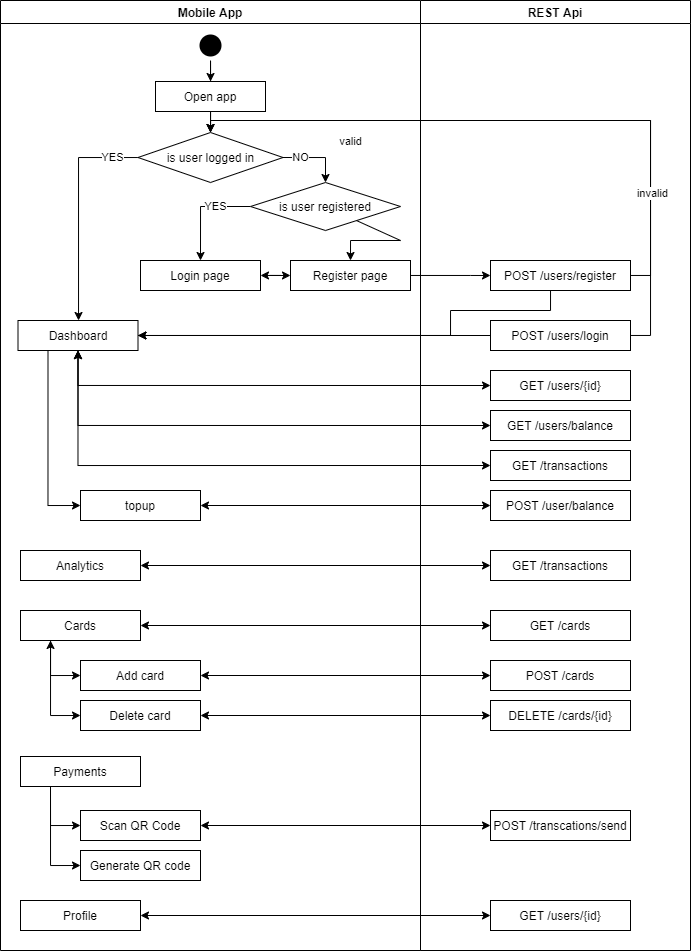

The diagram above was exported from draw.io. Its source (the exported page's mxGraphModel, read from the mxfile embedded in the PNG):
<mxGraphModel dx="1293" dy="622" grid="1" gridSize="10" guides="1" tooltips="1" connect="1" arrows="1" fold="1" page="1" pageScale="1" pageWidth="1169" pageHeight="826" background="#ffffff" math="0" shadow="0">
  <root>
    <mxCell id="0" />
    <mxCell id="1" parent="0" />
    <mxCell id="2" value="Mobile App" style="swimlane;whiteSpace=wrap;startSize=23;" parent="1" vertex="1">
      <mxGeometry x="20" y="70" width="420" height="950" as="geometry" />
    </mxCell>
    <mxCell id="0nE8kwZ-VhhfiieqiuAX-7" style="edgeStyle=orthogonalEdgeStyle;rounded=0;orthogonalLoop=1;jettySize=auto;html=1;strokeColor=#000000;" edge="1" parent="2" source="5" target="7">
      <mxGeometry relative="1" as="geometry" />
    </mxCell>
    <mxCell id="5" value="" style="ellipse;shape=startState;fillColor=#000000;strokeColor=none;" parent="2" vertex="1">
      <mxGeometry x="195" y="30" width="30" height="30" as="geometry" />
    </mxCell>
    <mxCell id="VuH0t2KKFfhP7S3S-SVI-42" style="edgeStyle=orthogonalEdgeStyle;rounded=0;orthogonalLoop=1;jettySize=auto;html=1;entryX=0.5;entryY=0;entryDx=0;entryDy=0;" parent="2" source="7" target="VuH0t2KKFfhP7S3S-SVI-41" edge="1">
      <mxGeometry relative="1" as="geometry" />
    </mxCell>
    <mxCell id="7" value="Open app" style="" parent="2" vertex="1">
      <mxGeometry x="155" y="81" width="110" height="30" as="geometry" />
    </mxCell>
    <mxCell id="0nE8kwZ-VhhfiieqiuAX-23" style="edgeStyle=orthogonalEdgeStyle;rounded=0;orthogonalLoop=1;jettySize=auto;html=1;startArrow=none;startFill=0;strokeColor=#000000;" edge="1" parent="2" source="VuH0t2KKFfhP7S3S-SVI-41" target="VuH0t2KKFfhP7S3S-SVI-43">
      <mxGeometry relative="1" as="geometry">
        <Array as="points">
          <mxPoint x="78" y="157" />
        </Array>
      </mxGeometry>
    </mxCell>
    <mxCell id="0nE8kwZ-VhhfiieqiuAX-26" value="YES" style="edgeLabel;html=1;align=center;verticalAlign=middle;resizable=0;points=[];" vertex="1" connectable="0" parent="0nE8kwZ-VhhfiieqiuAX-23">
      <mxGeometry x="-0.6251" y="-3" relative="1" as="geometry">
        <mxPoint x="15.85" y="2.97" as="offset" />
      </mxGeometry>
    </mxCell>
    <mxCell id="VuH0t2KKFfhP7S3S-SVI-41" value="is user logged in" style="rhombus;whiteSpace=wrap;html=1;" parent="2" vertex="1">
      <mxGeometry x="137.5" y="132" width="145" height="50" as="geometry" />
    </mxCell>
    <mxCell id="0nE8kwZ-VhhfiieqiuAX-31" style="edgeStyle=orthogonalEdgeStyle;rounded=0;orthogonalLoop=1;jettySize=auto;html=1;exitX=0.25;exitY=1;exitDx=0;exitDy=0;entryX=0;entryY=0.5;entryDx=0;entryDy=0;startArrow=none;startFill=0;strokeColor=#000000;" edge="1" parent="2" source="VuH0t2KKFfhP7S3S-SVI-43" target="VuH0t2KKFfhP7S3S-SVI-103">
      <mxGeometry relative="1" as="geometry" />
    </mxCell>
    <mxCell id="VuH0t2KKFfhP7S3S-SVI-43" value="Dashboard" style="rounded=0;whiteSpace=wrap;html=1;" parent="2" vertex="1">
      <mxGeometry x="17.5" y="320" width="120" height="30" as="geometry" />
    </mxCell>
    <mxCell id="VuH0t2KKFfhP7S3S-SVI-67" style="edgeStyle=orthogonalEdgeStyle;rounded=0;orthogonalLoop=1;jettySize=auto;html=1;entryX=0;entryY=0.5;entryDx=0;entryDy=0;startArrow=classic;startFill=1;" parent="2" source="VuH0t2KKFfhP7S3S-SVI-45" target="VuH0t2KKFfhP7S3S-SVI-54" edge="1">
      <mxGeometry relative="1" as="geometry" />
    </mxCell>
    <mxCell id="VuH0t2KKFfhP7S3S-SVI-45" value="Login page" style="rounded=0;whiteSpace=wrap;html=1;" parent="2" vertex="1">
      <mxGeometry x="140" y="260" width="120" height="30" as="geometry" />
    </mxCell>
    <mxCell id="0nE8kwZ-VhhfiieqiuAX-11" style="edgeStyle=orthogonalEdgeStyle;rounded=0;orthogonalLoop=1;jettySize=auto;html=1;entryX=0.5;entryY=0;entryDx=0;entryDy=0;startArrow=none;startFill=0;strokeColor=#000000;" edge="1" parent="2" source="VuH0t2KKFfhP7S3S-SVI-46" target="VuH0t2KKFfhP7S3S-SVI-45">
      <mxGeometry relative="1" as="geometry">
        <Array as="points">
          <mxPoint x="200" y="206" />
        </Array>
      </mxGeometry>
    </mxCell>
    <mxCell id="0nE8kwZ-VhhfiieqiuAX-13" value="YES" style="edgeLabel;html=1;align=center;verticalAlign=middle;resizable=0;points=[];" vertex="1" connectable="0" parent="0nE8kwZ-VhhfiieqiuAX-11">
      <mxGeometry x="-0.3283" relative="1" as="geometry">
        <mxPoint as="offset" />
      </mxGeometry>
    </mxCell>
    <mxCell id="0nE8kwZ-VhhfiieqiuAX-12" style="edgeStyle=orthogonalEdgeStyle;rounded=0;orthogonalLoop=1;jettySize=auto;html=1;entryX=0.5;entryY=0;entryDx=0;entryDy=0;startArrow=none;startFill=0;strokeColor=#000000;" edge="1" parent="2" source="VuH0t2KKFfhP7S3S-SVI-46" target="VuH0t2KKFfhP7S3S-SVI-54">
      <mxGeometry relative="1" as="geometry">
        <Array as="points">
          <mxPoint x="400" y="240" />
          <mxPoint x="350" y="240" />
        </Array>
      </mxGeometry>
    </mxCell>
    <mxCell id="0nE8kwZ-VhhfiieqiuAX-14" value="NO" style="edgeLabel;html=1;align=center;verticalAlign=middle;resizable=0;points=[];" vertex="1" connectable="0" parent="0nE8kwZ-VhhfiieqiuAX-12">
      <mxGeometry x="-0.3462" y="-16" relative="1" as="geometry">
        <mxPoint x="-16" y="16" as="offset" />
      </mxGeometry>
    </mxCell>
    <mxCell id="VuH0t2KKFfhP7S3S-SVI-46" value="is user registered" style="rhombus;whiteSpace=wrap;html=1;" parent="2" vertex="1">
      <mxGeometry x="250" y="182" width="150" height="48" as="geometry" />
    </mxCell>
    <mxCell id="VuH0t2KKFfhP7S3S-SVI-54" value="Register page" style="rounded=0;whiteSpace=wrap;html=1;" parent="2" vertex="1">
      <mxGeometry x="290" y="260" width="120" height="30" as="geometry" />
    </mxCell>
    <mxCell id="VuH0t2KKFfhP7S3S-SVI-97" value="Analytics" style="rounded=0;whiteSpace=wrap;html=1;" parent="2" vertex="1">
      <mxGeometry x="20" y="550" width="120" height="30" as="geometry" />
    </mxCell>
    <mxCell id="VuH0t2KKFfhP7S3S-SVI-115" style="edgeStyle=orthogonalEdgeStyle;rounded=0;orthogonalLoop=1;jettySize=auto;html=1;entryX=0;entryY=0.5;entryDx=0;entryDy=0;startArrow=classic;startFill=1;" parent="2" source="VuH0t2KKFfhP7S3S-SVI-100" target="VuH0t2KKFfhP7S3S-SVI-109" edge="1">
      <mxGeometry relative="1" as="geometry">
        <Array as="points">
          <mxPoint x="50" y="675" />
        </Array>
      </mxGeometry>
    </mxCell>
    <mxCell id="VuH0t2KKFfhP7S3S-SVI-100" value="Cards" style="rounded=0;whiteSpace=wrap;html=1;" parent="2" vertex="1">
      <mxGeometry x="20" y="610" width="120" height="30" as="geometry" />
    </mxCell>
    <mxCell id="VuH0t2KKFfhP7S3S-SVI-103" value="topup" style="rounded=0;whiteSpace=wrap;html=1;" parent="2" vertex="1">
      <mxGeometry x="80" y="490" width="120" height="30" as="geometry" />
    </mxCell>
    <mxCell id="VuH0t2KKFfhP7S3S-SVI-109" value="Add card" style="rounded=0;whiteSpace=wrap;html=1;" parent="2" vertex="1">
      <mxGeometry x="80" y="660" width="120" height="30" as="geometry" />
    </mxCell>
    <mxCell id="VuH0t2KKFfhP7S3S-SVI-149" style="edgeStyle=orthogonalEdgeStyle;rounded=0;orthogonalLoop=1;jettySize=auto;html=1;entryX=0;entryY=0.5;entryDx=0;entryDy=0;startArrow=none;startFill=0;exitX=0.25;exitY=1;exitDx=0;exitDy=0;" parent="2" source="VuH0t2KKFfhP7S3S-SVI-145" target="VuH0t2KKFfhP7S3S-SVI-146" edge="1">
      <mxGeometry relative="1" as="geometry" />
    </mxCell>
    <mxCell id="VuH0t2KKFfhP7S3S-SVI-150" style="edgeStyle=orthogonalEdgeStyle;rounded=0;orthogonalLoop=1;jettySize=auto;html=1;entryX=0;entryY=0.5;entryDx=0;entryDy=0;startArrow=none;startFill=0;exitX=0.25;exitY=1;exitDx=0;exitDy=0;" parent="2" source="VuH0t2KKFfhP7S3S-SVI-145" target="VuH0t2KKFfhP7S3S-SVI-147" edge="1">
      <mxGeometry relative="1" as="geometry" />
    </mxCell>
    <mxCell id="VuH0t2KKFfhP7S3S-SVI-145" value="Payments" style="rounded=0;whiteSpace=wrap;html=1;" parent="2" vertex="1">
      <mxGeometry x="20" y="756" width="120" height="30" as="geometry" />
    </mxCell>
    <mxCell id="VuH0t2KKFfhP7S3S-SVI-146" value="Generate QR code" style="rounded=0;whiteSpace=wrap;html=1;" parent="2" vertex="1">
      <mxGeometry x="80" y="850" width="120" height="30" as="geometry" />
    </mxCell>
    <mxCell id="VuH0t2KKFfhP7S3S-SVI-147" value="Scan QR Code" style="rounded=0;whiteSpace=wrap;html=1;" parent="2" vertex="1">
      <mxGeometry x="80" y="810" width="120" height="30" as="geometry" />
    </mxCell>
    <mxCell id="VuH0t2KKFfhP7S3S-SVI-153" value="Profile" style="rounded=0;whiteSpace=wrap;html=1;" parent="2" vertex="1">
      <mxGeometry x="20" y="900" width="120" height="30" as="geometry" />
    </mxCell>
    <mxCell id="VuH0t2KKFfhP7S3S-SVI-47" style="edgeStyle=orthogonalEdgeStyle;rounded=0;orthogonalLoop=1;jettySize=auto;html=1;exitX=1;exitY=0.5;exitDx=0;exitDy=0;entryX=0.5;entryY=0;entryDx=0;entryDy=0;" parent="2" source="VuH0t2KKFfhP7S3S-SVI-41" target="VuH0t2KKFfhP7S3S-SVI-46" edge="1">
      <mxGeometry relative="1" as="geometry">
        <mxPoint x="273.5" y="157" as="sourcePoint" />
        <mxPoint x="236" y="282" as="targetPoint" />
        <Array as="points">
          <mxPoint x="325" y="157" />
        </Array>
      </mxGeometry>
    </mxCell>
    <mxCell id="0nE8kwZ-VhhfiieqiuAX-9" value="NO" style="edgeLabel;html=1;align=center;verticalAlign=middle;resizable=0;points=[];" vertex="1" connectable="0" parent="VuH0t2KKFfhP7S3S-SVI-47">
      <mxGeometry x="-0.7293" y="-1" relative="1" as="geometry">
        <mxPoint x="8.54" y="-1.01" as="offset" />
      </mxGeometry>
    </mxCell>
    <mxCell id="VuH0t2KKFfhP7S3S-SVI-110" value="Delete card" style="rounded=0;whiteSpace=wrap;html=1;" parent="2" vertex="1">
      <mxGeometry x="80" y="700" width="120" height="30" as="geometry" />
    </mxCell>
    <mxCell id="VuH0t2KKFfhP7S3S-SVI-116" style="edgeStyle=orthogonalEdgeStyle;rounded=0;orthogonalLoop=1;jettySize=auto;html=1;entryX=0;entryY=0.5;entryDx=0;entryDy=0;startArrow=none;startFill=0;" parent="2" source="VuH0t2KKFfhP7S3S-SVI-100" target="VuH0t2KKFfhP7S3S-SVI-110" edge="1">
      <mxGeometry relative="1" as="geometry">
        <Array as="points">
          <mxPoint x="50" y="715" />
        </Array>
      </mxGeometry>
    </mxCell>
    <mxCell id="3" value="REST Api" style="swimlane;whiteSpace=wrap" parent="1" vertex="1">
      <mxGeometry x="440" y="70" width="270" height="950" as="geometry" />
    </mxCell>
    <mxCell id="VuH0t2KKFfhP7S3S-SVI-75" value="POST /users/register" style="rounded=0;whiteSpace=wrap;html=1;" parent="3" vertex="1">
      <mxGeometry x="70" y="260" width="140" height="30" as="geometry" />
    </mxCell>
    <mxCell id="VuH0t2KKFfhP7S3S-SVI-88" value="GET /users/{id}" style="rounded=0;whiteSpace=wrap;html=1;" parent="3" vertex="1">
      <mxGeometry x="70" y="370" width="140" height="30" as="geometry" />
    </mxCell>
    <mxCell id="VuH0t2KKFfhP7S3S-SVI-89" value="GET /users/balance" style="rounded=0;whiteSpace=wrap;html=1;" parent="3" vertex="1">
      <mxGeometry x="70" y="410" width="140" height="30" as="geometry" />
    </mxCell>
    <mxCell id="VuH0t2KKFfhP7S3S-SVI-90" value="GET /transactions" style="rounded=0;whiteSpace=wrap;html=1;" parent="3" vertex="1">
      <mxGeometry x="70" y="450" width="140" height="30" as="geometry" />
    </mxCell>
    <mxCell id="VuH0t2KKFfhP7S3S-SVI-98" value="GET /transactions" style="rounded=0;whiteSpace=wrap;html=1;" parent="3" vertex="1">
      <mxGeometry x="70" y="550" width="140" height="30" as="geometry" />
    </mxCell>
    <mxCell id="VuH0t2KKFfhP7S3S-SVI-102" value="GET /cards" style="rounded=0;whiteSpace=wrap;html=1;" parent="3" vertex="1">
      <mxGeometry x="70" y="610" width="140" height="30" as="geometry" />
    </mxCell>
    <mxCell id="VuH0t2KKFfhP7S3S-SVI-106" value="POST /user/balance" style="rounded=0;whiteSpace=wrap;html=1;" parent="3" vertex="1">
      <mxGeometry x="70" y="490" width="140" height="30" as="geometry" />
    </mxCell>
    <mxCell id="VuH0t2KKFfhP7S3S-SVI-111" value="POST /cards" style="rounded=0;whiteSpace=wrap;html=1;" parent="3" vertex="1">
      <mxGeometry x="70" y="660" width="140" height="30" as="geometry" />
    </mxCell>
    <mxCell id="VuH0t2KKFfhP7S3S-SVI-112" value="DELETE /cards/{id}" style="rounded=0;whiteSpace=wrap;html=1;" parent="3" vertex="1">
      <mxGeometry x="70" y="700" width="140" height="30" as="geometry" />
    </mxCell>
    <mxCell id="VuH0t2KKFfhP7S3S-SVI-151" value="POST /transcations/send" style="rounded=0;whiteSpace=wrap;html=1;" parent="3" vertex="1">
      <mxGeometry x="70" y="810" width="140" height="30" as="geometry" />
    </mxCell>
    <mxCell id="VuH0t2KKFfhP7S3S-SVI-155" value="GET /users/{id}" style="rounded=0;whiteSpace=wrap;html=1;" parent="3" vertex="1">
      <mxGeometry x="70" y="900" width="140" height="30" as="geometry" />
    </mxCell>
    <mxCell id="VuH0t2KKFfhP7S3S-SVI-59" value="POST /users/login" style="rounded=0;whiteSpace=wrap;html=1;" parent="3" vertex="1">
      <mxGeometry x="70" y="320" width="140" height="30" as="geometry" />
    </mxCell>
    <mxCell id="VuH0t2KKFfhP7S3S-SVI-74" style="edgeStyle=orthogonalEdgeStyle;rounded=0;orthogonalLoop=1;jettySize=auto;html=1;entryX=0;entryY=0.5;entryDx=0;entryDy=0;" parent="1" source="VuH0t2KKFfhP7S3S-SVI-54" target="VuH0t2KKFfhP7S3S-SVI-75" edge="1">
      <mxGeometry relative="1" as="geometry">
        <mxPoint x="570" y="330" as="targetPoint" />
        <Array as="points">
          <mxPoint x="490" y="345" />
          <mxPoint x="490" y="345" />
        </Array>
      </mxGeometry>
    </mxCell>
    <mxCell id="VuH0t2KKFfhP7S3S-SVI-91" style="edgeStyle=orthogonalEdgeStyle;rounded=0;orthogonalLoop=1;jettySize=auto;html=1;exitX=0.5;exitY=1;exitDx=0;exitDy=0;entryX=0;entryY=0.5;entryDx=0;entryDy=0;startArrow=classic;startFill=1;" parent="1" source="VuH0t2KKFfhP7S3S-SVI-43" target="VuH0t2KKFfhP7S3S-SVI-88" edge="1">
      <mxGeometry relative="1" as="geometry">
        <mxPoint x="260" y="890" as="sourcePoint" />
        <Array as="points">
          <mxPoint x="98" y="455" />
        </Array>
      </mxGeometry>
    </mxCell>
    <mxCell id="VuH0t2KKFfhP7S3S-SVI-92" style="edgeStyle=orthogonalEdgeStyle;rounded=0;orthogonalLoop=1;jettySize=auto;html=1;entryX=0;entryY=0.5;entryDx=0;entryDy=0;exitX=0.5;exitY=1;exitDx=0;exitDy=0;startArrow=classic;startFill=1;" parent="1" source="VuH0t2KKFfhP7S3S-SVI-43" target="VuH0t2KKFfhP7S3S-SVI-89" edge="1">
      <mxGeometry relative="1" as="geometry">
        <mxPoint x="230" y="980" as="sourcePoint" />
        <Array as="points">
          <mxPoint x="98" y="495" />
        </Array>
      </mxGeometry>
    </mxCell>
    <mxCell id="VuH0t2KKFfhP7S3S-SVI-93" style="edgeStyle=orthogonalEdgeStyle;rounded=0;orthogonalLoop=1;jettySize=auto;html=1;entryX=0;entryY=0.5;entryDx=0;entryDy=0;startArrow=classic;startFill=1;exitX=0.5;exitY=1;exitDx=0;exitDy=0;" parent="1" target="VuH0t2KKFfhP7S3S-SVI-90" edge="1" source="VuH0t2KKFfhP7S3S-SVI-43">
      <mxGeometry relative="1" as="geometry">
        <mxPoint x="170" y="660" as="sourcePoint" />
        <Array as="points">
          <mxPoint x="98" y="535" />
        </Array>
      </mxGeometry>
    </mxCell>
    <mxCell id="VuH0t2KKFfhP7S3S-SVI-99" style="edgeStyle=orthogonalEdgeStyle;rounded=0;orthogonalLoop=1;jettySize=auto;html=1;startArrow=classic;startFill=1;" parent="1" source="VuH0t2KKFfhP7S3S-SVI-97" target="VuH0t2KKFfhP7S3S-SVI-98" edge="1">
      <mxGeometry relative="1" as="geometry" />
    </mxCell>
    <mxCell id="VuH0t2KKFfhP7S3S-SVI-101" style="edgeStyle=orthogonalEdgeStyle;rounded=0;orthogonalLoop=1;jettySize=auto;html=1;startArrow=classic;startFill=1;entryX=0;entryY=0.5;entryDx=0;entryDy=0;" parent="1" source="VuH0t2KKFfhP7S3S-SVI-100" target="VuH0t2KKFfhP7S3S-SVI-102" edge="1">
      <mxGeometry relative="1" as="geometry">
        <mxPoint x="600" y="1350" as="targetPoint" />
      </mxGeometry>
    </mxCell>
    <mxCell id="VuH0t2KKFfhP7S3S-SVI-105" style="edgeStyle=orthogonalEdgeStyle;rounded=0;orthogonalLoop=1;jettySize=auto;html=1;startArrow=classic;startFill=1;entryX=0;entryY=0.5;entryDx=0;entryDy=0;" parent="1" source="VuH0t2KKFfhP7S3S-SVI-103" target="VuH0t2KKFfhP7S3S-SVI-106" edge="1">
      <mxGeometry relative="1" as="geometry">
        <mxPoint x="560" y="1100" as="targetPoint" />
      </mxGeometry>
    </mxCell>
    <mxCell id="VuH0t2KKFfhP7S3S-SVI-114" style="edgeStyle=orthogonalEdgeStyle;rounded=0;orthogonalLoop=1;jettySize=auto;html=1;entryX=0;entryY=0.5;entryDx=0;entryDy=0;startArrow=classic;startFill=1;" parent="1" source="VuH0t2KKFfhP7S3S-SVI-110" target="VuH0t2KKFfhP7S3S-SVI-112" edge="1">
      <mxGeometry relative="1" as="geometry" />
    </mxCell>
    <mxCell id="VuH0t2KKFfhP7S3S-SVI-113" style="edgeStyle=orthogonalEdgeStyle;rounded=0;orthogonalLoop=1;jettySize=auto;html=1;startArrow=classic;startFill=1;" parent="1" source="VuH0t2KKFfhP7S3S-SVI-109" target="VuH0t2KKFfhP7S3S-SVI-111" edge="1">
      <mxGeometry relative="1" as="geometry" />
    </mxCell>
    <mxCell id="VuH0t2KKFfhP7S3S-SVI-152" style="edgeStyle=orthogonalEdgeStyle;rounded=0;orthogonalLoop=1;jettySize=auto;html=1;entryX=0;entryY=0.5;entryDx=0;entryDy=0;startArrow=classic;startFill=1;" parent="1" source="VuH0t2KKFfhP7S3S-SVI-147" target="VuH0t2KKFfhP7S3S-SVI-151" edge="1">
      <mxGeometry relative="1" as="geometry" />
    </mxCell>
    <mxCell id="VuH0t2KKFfhP7S3S-SVI-154" style="edgeStyle=orthogonalEdgeStyle;rounded=0;orthogonalLoop=1;jettySize=auto;html=1;startArrow=classic;startFill=1;entryX=0;entryY=0.5;entryDx=0;entryDy=0;" parent="1" source="VuH0t2KKFfhP7S3S-SVI-153" target="VuH0t2KKFfhP7S3S-SVI-155" edge="1">
      <mxGeometry relative="1" as="geometry">
        <mxPoint x="600" y="1860" as="targetPoint" />
      </mxGeometry>
    </mxCell>
    <mxCell id="0nE8kwZ-VhhfiieqiuAX-22" style="edgeStyle=orthogonalEdgeStyle;rounded=0;orthogonalLoop=1;jettySize=auto;html=1;startArrow=none;startFill=0;strokeColor=#000000;entryX=0.5;entryY=0;entryDx=0;entryDy=0;" edge="1" parent="1" source="VuH0t2KKFfhP7S3S-SVI-59" target="VuH0t2KKFfhP7S3S-SVI-41">
      <mxGeometry relative="1" as="geometry">
        <mxPoint x="660" y="340" as="targetPoint" />
        <Array as="points">
          <mxPoint x="670" y="405" />
          <mxPoint x="670" y="190" />
          <mxPoint x="230" y="190" />
        </Array>
      </mxGeometry>
    </mxCell>
    <mxCell id="0nE8kwZ-VhhfiieqiuAX-20" style="edgeStyle=orthogonalEdgeStyle;rounded=0;orthogonalLoop=1;jettySize=auto;html=1;entryX=0.5;entryY=0;entryDx=0;entryDy=0;startArrow=none;startFill=0;strokeColor=#000000;" edge="1" parent="1" source="VuH0t2KKFfhP7S3S-SVI-75" target="VuH0t2KKFfhP7S3S-SVI-41">
      <mxGeometry relative="1" as="geometry">
        <Array as="points">
          <mxPoint x="670" y="345" />
          <mxPoint x="670" y="190" />
          <mxPoint x="230" y="190" />
        </Array>
      </mxGeometry>
    </mxCell>
    <mxCell id="0nE8kwZ-VhhfiieqiuAX-21" value="invalid" style="edgeLabel;html=1;align=center;verticalAlign=middle;resizable=0;points=[];" vertex="1" connectable="0" parent="0nE8kwZ-VhhfiieqiuAX-20">
      <mxGeometry x="-0.6746" y="-2" relative="1" as="geometry">
        <mxPoint as="offset" />
      </mxGeometry>
    </mxCell>
    <mxCell id="0nE8kwZ-VhhfiieqiuAX-27" style="edgeStyle=orthogonalEdgeStyle;rounded=0;orthogonalLoop=1;jettySize=auto;html=1;entryX=1;entryY=0.5;entryDx=0;entryDy=0;startArrow=none;startFill=0;strokeColor=#000000;exitX=0;exitY=0.5;exitDx=0;exitDy=0;" edge="1" parent="1" source="VuH0t2KKFfhP7S3S-SVI-59" target="VuH0t2KKFfhP7S3S-SVI-43">
      <mxGeometry relative="1" as="geometry">
        <Array as="points">
          <mxPoint x="158" y="405" />
        </Array>
      </mxGeometry>
    </mxCell>
    <mxCell id="0nE8kwZ-VhhfiieqiuAX-28" value="valid" style="edgeLabel;html=1;align=center;verticalAlign=middle;resizable=0;points=[];" vertex="1" connectable="0" parent="0nE8kwZ-VhhfiieqiuAX-27">
      <mxGeometry x="0.9998" y="211" relative="1" as="geometry">
        <mxPoint x="23.73" y="-100.27" as="offset" />
      </mxGeometry>
    </mxCell>
    <mxCell id="0nE8kwZ-VhhfiieqiuAX-29" style="edgeStyle=orthogonalEdgeStyle;rounded=0;orthogonalLoop=1;jettySize=auto;html=1;entryX=1;entryY=0.5;entryDx=0;entryDy=0;startArrow=none;startFill=0;strokeColor=#000000;exitX=0.5;exitY=1;exitDx=0;exitDy=0;" edge="1" parent="1" source="VuH0t2KKFfhP7S3S-SVI-75" target="VuH0t2KKFfhP7S3S-SVI-43">
      <mxGeometry relative="1" as="geometry">
        <Array as="points">
          <mxPoint x="570" y="380" />
          <mxPoint x="470" y="380" />
          <mxPoint x="470" y="405" />
        </Array>
      </mxGeometry>
    </mxCell>
  </root>
</mxGraphModel>